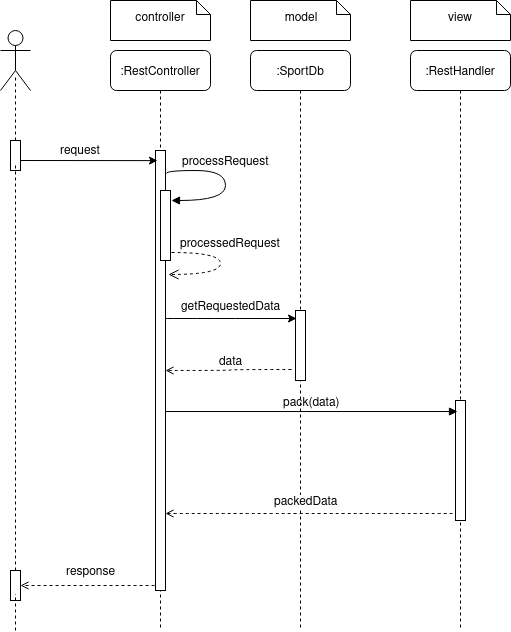

The diagram above was exported from draw.io. Its source (the exported page's mxGraphModel, read from the mxfile embedded in the PNG):
<mxGraphModel dx="1360" dy="650" grid="1" gridSize="10" guides="1" tooltips="1" connect="1" arrows="1" fold="1" page="1" pageScale="1" pageWidth="1100" pageHeight="850" background="#ffffff" math="0" shadow="0">
  <root>
    <mxCell id="0" />
    <mxCell id="1" parent="0" />
    <mxCell id="7baba1c4bc27f4b0-2" value=":SportDb" style="shape=umlLifeline;perimeter=lifelinePerimeter;whiteSpace=wrap;html=1;container=1;collapsible=0;recursiveResize=0;outlineConnect=0;rounded=1;shadow=0;comic=0;labelBackgroundColor=none;strokeWidth=1;fontFamily=Verdana;fontSize=12;align=center;" parent="1" vertex="1">
      <mxGeometry x="520" y="80" width="100" height="580" as="geometry" />
    </mxCell>
    <mxCell id="7baba1c4bc27f4b0-10" value="" style="html=1;points=[];perimeter=orthogonalPerimeter;rounded=0;shadow=0;comic=0;labelBackgroundColor=none;strokeWidth=1;fontFamily=Verdana;fontSize=12;align=center;" parent="7baba1c4bc27f4b0-2" vertex="1">
      <mxGeometry x="45" y="260" width="10" height="70" as="geometry" />
    </mxCell>
    <mxCell id="7baba1c4bc27f4b0-3" value=":RestHandler" style="shape=umlLifeline;perimeter=lifelinePerimeter;whiteSpace=wrap;html=1;container=1;collapsible=0;recursiveResize=0;outlineConnect=0;rounded=1;shadow=0;comic=0;labelBackgroundColor=none;strokeWidth=1;fontFamily=Verdana;fontSize=12;align=center;" parent="1" vertex="1">
      <mxGeometry x="680" y="80" width="100" height="580" as="geometry" />
    </mxCell>
    <mxCell id="7baba1c4bc27f4b0-13" value="" style="html=1;points=[];perimeter=orthogonalPerimeter;rounded=0;shadow=0;comic=0;labelBackgroundColor=none;strokeWidth=1;fontFamily=Verdana;fontSize=12;align=center;" parent="7baba1c4bc27f4b0-3" vertex="1">
      <mxGeometry x="45" y="350" width="10" height="120" as="geometry" />
    </mxCell>
    <mxCell id="7baba1c4bc27f4b0-8" value=":RestController" style="shape=umlLifeline;perimeter=lifelinePerimeter;whiteSpace=wrap;html=1;container=1;collapsible=0;recursiveResize=0;outlineConnect=0;rounded=1;shadow=0;comic=0;labelBackgroundColor=none;strokeWidth=1;fontFamily=Verdana;fontSize=12;align=center;" parent="1" vertex="1">
      <mxGeometry x="380" y="80" width="100" height="580" as="geometry" />
    </mxCell>
    <mxCell id="7baba1c4bc27f4b0-9" value="" style="html=1;points=[];perimeter=orthogonalPerimeter;rounded=0;shadow=0;comic=0;labelBackgroundColor=none;strokeWidth=1;fontFamily=Verdana;fontSize=12;align=center;" parent="7baba1c4bc27f4b0-8" vertex="1">
      <mxGeometry x="45" y="100" width="10" height="440" as="geometry" />
    </mxCell>
    <mxCell id="7baba1c4bc27f4b0-23" value="pack(data)" style="html=1;verticalAlign=bottom;endArrow=block;labelBackgroundColor=none;fontFamily=Verdana;fontSize=12;entryX=0.2;entryY=0.092;entryDx=0;entryDy=0;entryPerimeter=0;" parent="1" source="7baba1c4bc27f4b0-9" target="7baba1c4bc27f4b0-13" edge="1">
      <mxGeometry relative="1" as="geometry">
        <mxPoint x="790" y="420" as="sourcePoint" />
        <mxPoint x="690" y="440" as="targetPoint" />
      </mxGeometry>
    </mxCell>
    <mxCell id="24RI2KWYcmvlG3aWA16d-1" value="" style="html=1;points=[];perimeter=orthogonalPerimeter;rounded=0;shadow=0;comic=0;labelBackgroundColor=none;strokeWidth=1;fontFamily=Verdana;fontSize=12;align=center;" vertex="1" parent="1">
      <mxGeometry x="430" y="220" width="10" height="70" as="geometry" />
    </mxCell>
    <mxCell id="24RI2KWYcmvlG3aWA16d-2" value="processRequest" style="html=1;verticalAlign=bottom;endArrow=block;labelBackgroundColor=none;fontFamily=Verdana;fontSize=12;elbow=vertical;edgeStyle=orthogonalEdgeStyle;curved=1;entryX=1.1;entryY=0.143;entryPerimeter=0;entryDx=0;entryDy=0;exitX=1.1;exitY=0.052;exitDx=0;exitDy=0;exitPerimeter=0;" edge="1" parent="1" source="7baba1c4bc27f4b0-9" target="24RI2KWYcmvlG3aWA16d-1">
      <mxGeometry x="-0.1507" relative="1" as="geometry">
        <mxPoint x="450" y="210" as="sourcePoint" />
        <mxPoint x="445" y="238" as="targetPoint" />
        <Array as="points">
          <mxPoint x="436" y="200" />
          <mxPoint x="495" y="200" />
          <mxPoint x="495" y="230" />
        </Array>
        <mxPoint as="offset" />
      </mxGeometry>
    </mxCell>
    <mxCell id="24RI2KWYcmvlG3aWA16d-3" value="processedRequest" style="html=1;verticalAlign=bottom;endArrow=open;dashed=1;endSize=8;labelBackgroundColor=none;fontFamily=Verdana;fontSize=12;edgeStyle=orthogonalEdgeStyle;elbow=vertical;exitX=1.1;exitY=0.886;exitDx=0;exitDy=0;exitPerimeter=0;curved=1;entryX=1.3;entryY=0.282;entryDx=0;entryDy=0;entryPerimeter=0;" edge="1" parent="1" source="24RI2KWYcmvlG3aWA16d-1" target="7baba1c4bc27f4b0-9">
      <mxGeometry x="-0.2033" y="10" relative="1" as="geometry">
        <mxPoint x="510" y="300" as="targetPoint" />
        <Array as="points">
          <mxPoint x="490" y="282" />
          <mxPoint x="490" y="304" />
        </Array>
        <mxPoint x="560" y="330" as="sourcePoint" />
        <mxPoint as="offset" />
      </mxGeometry>
    </mxCell>
    <mxCell id="24RI2KWYcmvlG3aWA16d-4" style="edgeStyle=orthogonalEdgeStyle;curved=1;rounded=0;orthogonalLoop=1;jettySize=auto;html=1;entryX=0.1;entryY=0.114;entryDx=0;entryDy=0;entryPerimeter=0;exitX=1;exitY=0.382;exitDx=0;exitDy=0;exitPerimeter=0;" edge="1" parent="1" source="7baba1c4bc27f4b0-9" target="7baba1c4bc27f4b0-10">
      <mxGeometry relative="1" as="geometry" />
    </mxCell>
    <mxCell id="24RI2KWYcmvlG3aWA16d-5" value="getRequestedData" style="text;html=1;align=center;verticalAlign=middle;resizable=0;points=[];;labelBackgroundColor=#ffffff;" vertex="1" connectable="0" parent="24RI2KWYcmvlG3aWA16d-4">
      <mxGeometry x="0.2519" y="-4" relative="1" as="geometry">
        <mxPoint x="-17" y="-17" as="offset" />
      </mxGeometry>
    </mxCell>
    <mxCell id="24RI2KWYcmvlG3aWA16d-6" style="edgeStyle=orthogonalEdgeStyle;curved=1;rounded=0;orthogonalLoop=1;jettySize=auto;html=1;exitX=-0.4;exitY=0.843;exitDx=0;exitDy=0;exitPerimeter=0;dashed=1;endArrow=open;endFill=0;" edge="1" parent="1" source="7baba1c4bc27f4b0-10" target="7baba1c4bc27f4b0-9">
      <mxGeometry relative="1" as="geometry" />
    </mxCell>
    <mxCell id="24RI2KWYcmvlG3aWA16d-7" value="data" style="text;html=1;align=center;verticalAlign=middle;resizable=0;points=[];;labelBackgroundColor=#ffffff;" vertex="1" connectable="0" parent="24RI2KWYcmvlG3aWA16d-6">
      <mxGeometry x="-0.0236" y="16" relative="1" as="geometry">
        <mxPoint y="-26" as="offset" />
      </mxGeometry>
    </mxCell>
    <mxCell id="24RI2KWYcmvlG3aWA16d-8" style="edgeStyle=orthogonalEdgeStyle;curved=1;rounded=0;orthogonalLoop=1;jettySize=auto;html=1;entryX=1;entryY=0.825;entryDx=0;entryDy=0;entryPerimeter=0;dashed=1;endArrow=open;endFill=0;exitX=-0.3;exitY=0.942;exitDx=0;exitDy=0;exitPerimeter=0;" edge="1" parent="1" source="7baba1c4bc27f4b0-13" target="7baba1c4bc27f4b0-9">
      <mxGeometry relative="1" as="geometry" />
    </mxCell>
    <mxCell id="24RI2KWYcmvlG3aWA16d-9" value="packedData" style="text;html=1;align=center;verticalAlign=middle;resizable=0;points=[];;labelBackgroundColor=#ffffff;" vertex="1" connectable="0" parent="24RI2KWYcmvlG3aWA16d-8">
      <mxGeometry x="-0.1289" y="4" relative="1" as="geometry">
        <mxPoint x="-22" y="-17" as="offset" />
      </mxGeometry>
    </mxCell>
    <mxCell id="24RI2KWYcmvlG3aWA16d-10" value="" style="shape=umlActor;verticalLabelPosition=bottom;labelBackgroundColor=#ffffff;verticalAlign=top;html=1;" vertex="1" parent="1">
      <mxGeometry x="270" y="60" width="30" height="60" as="geometry" />
    </mxCell>
    <mxCell id="24RI2KWYcmvlG3aWA16d-11" value="" style="endArrow=none;dashed=1;html=1;entryX=0.5;entryY=0.783;entryDx=0;entryDy=0;entryPerimeter=0;" edge="1" parent="1" source="24RI2KWYcmvlG3aWA16d-22" target="24RI2KWYcmvlG3aWA16d-10">
      <mxGeometry width="50" height="50" relative="1" as="geometry">
        <mxPoint x="285" y="660" as="sourcePoint" />
        <mxPoint x="280" y="130" as="targetPoint" />
      </mxGeometry>
    </mxCell>
    <mxCell id="24RI2KWYcmvlG3aWA16d-18" value="" style="endArrow=classic;html=1;entryX=0.2;entryY=0.023;entryDx=0;entryDy=0;entryPerimeter=0;" edge="1" parent="1" target="7baba1c4bc27f4b0-9">
      <mxGeometry width="50" height="50" relative="1" as="geometry">
        <mxPoint x="290" y="190" as="sourcePoint" />
        <mxPoint x="370" y="160" as="targetPoint" />
      </mxGeometry>
    </mxCell>
    <mxCell id="24RI2KWYcmvlG3aWA16d-19" value="request" style="text;html=1;align=center;verticalAlign=middle;resizable=0;points=[];;labelBackgroundColor=#ffffff;" vertex="1" connectable="0" parent="24RI2KWYcmvlG3aWA16d-18">
      <mxGeometry x="-0.1825" relative="1" as="geometry">
        <mxPoint x="4" y="-10.05" as="offset" />
      </mxGeometry>
    </mxCell>
    <mxCell id="24RI2KWYcmvlG3aWA16d-20" style="edgeStyle=orthogonalEdgeStyle;curved=1;rounded=0;orthogonalLoop=1;jettySize=auto;html=1;endArrow=open;endFill=0;exitX=-0.1;exitY=0.989;exitDx=0;exitDy=0;exitPerimeter=0;dashed=1;" edge="1" parent="1" source="7baba1c4bc27f4b0-9">
      <mxGeometry relative="1" as="geometry">
        <mxPoint x="290" y="615" as="targetPoint" />
      </mxGeometry>
    </mxCell>
    <mxCell id="24RI2KWYcmvlG3aWA16d-21" value="response" style="text;html=1;align=center;verticalAlign=middle;resizable=0;points=[];;labelBackgroundColor=#ffffff;" vertex="1" connectable="0" parent="24RI2KWYcmvlG3aWA16d-20">
      <mxGeometry x="-0.2388" relative="1" as="geometry">
        <mxPoint x="-13" y="-15" as="offset" />
      </mxGeometry>
    </mxCell>
    <mxCell id="24RI2KWYcmvlG3aWA16d-22" value="" style="html=1;points=[];perimeter=orthogonalPerimeter;rounded=0;shadow=0;comic=0;labelBackgroundColor=none;strokeWidth=1;fontFamily=Verdana;fontSize=12;align=center;" vertex="1" parent="1">
      <mxGeometry x="280" y="170" width="10" height="30" as="geometry" />
    </mxCell>
    <mxCell id="24RI2KWYcmvlG3aWA16d-24" value="" style="endArrow=none;dashed=1;html=1;entryX=0.5;entryY=0.783;entryDx=0;entryDy=0;entryPerimeter=0;" edge="1" parent="1" source="24RI2KWYcmvlG3aWA16d-25" target="24RI2KWYcmvlG3aWA16d-22">
      <mxGeometry width="50" height="50" relative="1" as="geometry">
        <mxPoint x="285" y="660" as="sourcePoint" />
        <mxPoint x="285" y="106.98000000000002" as="targetPoint" />
      </mxGeometry>
    </mxCell>
    <mxCell id="24RI2KWYcmvlG3aWA16d-25" value="" style="html=1;points=[];perimeter=orthogonalPerimeter;rounded=0;shadow=0;comic=0;labelBackgroundColor=none;strokeWidth=1;fontFamily=Verdana;fontSize=12;align=center;" vertex="1" parent="1">
      <mxGeometry x="280" y="600" width="10" height="30" as="geometry" />
    </mxCell>
    <mxCell id="24RI2KWYcmvlG3aWA16d-26" value="" style="endArrow=none;dashed=1;html=1;entryX=0.5;entryY=0.783;entryDx=0;entryDy=0;entryPerimeter=0;" edge="1" parent="1" target="24RI2KWYcmvlG3aWA16d-25">
      <mxGeometry width="50" height="50" relative="1" as="geometry">
        <mxPoint x="285" y="660" as="sourcePoint" />
        <mxPoint x="285" y="193.49" as="targetPoint" />
      </mxGeometry>
    </mxCell>
    <mxCell id="24RI2KWYcmvlG3aWA16d-27" value="controller" style="shape=note;whiteSpace=wrap;html=1;size=14;verticalAlign=middle;align=center;spacingTop=-6;" vertex="1" parent="1">
      <mxGeometry x="380" y="30" width="100" height="40" as="geometry" />
    </mxCell>
    <mxCell id="24RI2KWYcmvlG3aWA16d-28" value="model" style="shape=note;whiteSpace=wrap;html=1;size=14;verticalAlign=middle;align=center;spacingTop=-6;" vertex="1" parent="1">
      <mxGeometry x="520" y="30" width="100" height="40" as="geometry" />
    </mxCell>
    <mxCell id="24RI2KWYcmvlG3aWA16d-29" value="view" style="shape=note;whiteSpace=wrap;html=1;size=14;verticalAlign=middle;align=center;spacingTop=-6;" vertex="1" parent="1">
      <mxGeometry x="680" y="30" width="100" height="40" as="geometry" />
    </mxCell>
  </root>
</mxGraphModel>